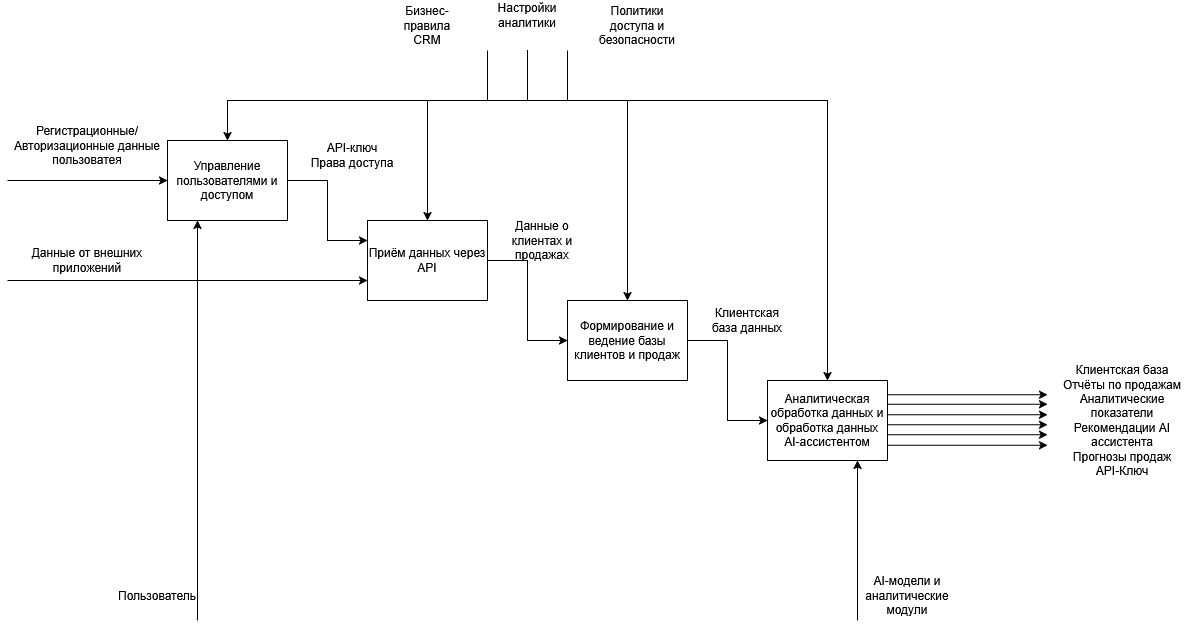

The diagram above was exported from draw.io. Its source (the exported page's mxGraphModel, read from the mxfile embedded in the PNG):
<mxGraphModel dx="1869" dy="543" grid="1" gridSize="10" guides="1" tooltips="1" connect="1" arrows="1" fold="1" page="1" pageScale="1" pageWidth="827" pageHeight="1169" math="0" shadow="0">
  <root>
    <mxCell id="0" />
    <mxCell id="1" parent="0" />
    <mxCell id="HJ5l_imLcQ1kyILEcFN1-18" edge="1" parent="1" source="HJ5l_imLcQ1kyILEcFN1-11" style="edgeStyle=orthogonalEdgeStyle;rounded=0;orthogonalLoop=1;jettySize=auto;html=1;entryX=0;entryY=0.25;entryDx=0;entryDy=0;" target="HJ5l_imLcQ1kyILEcFN1-12">
      <mxGeometry relative="1" as="geometry" />
    </mxCell>
    <mxCell id="HJ5l_imLcQ1kyILEcFN1-11" parent="1" style="rounded=0;whiteSpace=wrap;html=1;" value="Управление пользователями и доступом" vertex="1">
      <mxGeometry height="80" width="120" x="160" y="240" as="geometry" />
    </mxCell>
    <mxCell id="HJ5l_imLcQ1kyILEcFN1-19" edge="1" parent="1" source="HJ5l_imLcQ1kyILEcFN1-12" style="edgeStyle=orthogonalEdgeStyle;rounded=0;orthogonalLoop=1;jettySize=auto;html=1;entryX=0;entryY=0.5;entryDx=0;entryDy=0;" target="HJ5l_imLcQ1kyILEcFN1-13">
      <mxGeometry relative="1" as="geometry" />
    </mxCell>
    <mxCell id="HJ5l_imLcQ1kyILEcFN1-12" parent="1" style="rounded=0;whiteSpace=wrap;html=1;" value="Приём данных через API" vertex="1">
      <mxGeometry height="80" width="120" x="360" y="320" as="geometry" />
    </mxCell>
    <mxCell id="HJ5l_imLcQ1kyILEcFN1-20" edge="1" parent="1" source="HJ5l_imLcQ1kyILEcFN1-13" style="edgeStyle=orthogonalEdgeStyle;rounded=0;orthogonalLoop=1;jettySize=auto;html=1;entryX=0;entryY=0.5;entryDx=0;entryDy=0;" target="HJ5l_imLcQ1kyILEcFN1-14">
      <mxGeometry relative="1" as="geometry" />
    </mxCell>
    <mxCell id="HJ5l_imLcQ1kyILEcFN1-13" parent="1" style="rounded=0;whiteSpace=wrap;html=1;" value="Формирование и ведение базы клиентов и продаж" vertex="1">
      <mxGeometry height="80" width="120" x="560" y="400" as="geometry" />
    </mxCell>
    <mxCell id="HJ5l_imLcQ1kyILEcFN1-14" parent="1" style="rounded=0;whiteSpace=wrap;html=1;" value="Аналитическая обработка данных и обработка данных AI-ассистентом" vertex="1">
      <mxGeometry height="80" width="120" x="760" y="480" as="geometry" />
    </mxCell>
    <mxCell id="HJ5l_imLcQ1kyILEcFN1-16" edge="1" parent="1" style="endArrow=classic;html=1;rounded=0;entryX=0;entryY=0.5;entryDx=0;entryDy=0;" target="HJ5l_imLcQ1kyILEcFN1-11" value="">
      <mxGeometry height="50" relative="1" width="50" as="geometry">
        <mxPoint y="280" as="sourcePoint" />
        <mxPoint x="520" y="380" as="targetPoint" />
      </mxGeometry>
    </mxCell>
    <mxCell id="HJ5l_imLcQ1kyILEcFN1-17" parent="1" style="text;html=1;whiteSpace=wrap;strokeColor=none;fillColor=none;align=center;verticalAlign=middle;rounded=0;" value="Регистрационные/Авторизационные данные пользоватея" vertex="1">
      <mxGeometry height="70" width="160" y="210" as="geometry" />
    </mxCell>
    <mxCell id="HJ5l_imLcQ1kyILEcFN1-22" edge="1" parent="1" style="endArrow=classic;html=1;rounded=0;entryX=0;entryY=0.75;entryDx=0;entryDy=0;" target="HJ5l_imLcQ1kyILEcFN1-12" value="">
      <mxGeometry height="50" relative="1" width="50" as="geometry">
        <mxPoint y="380" as="sourcePoint" />
        <mxPoint x="470" y="390" as="targetPoint" />
      </mxGeometry>
    </mxCell>
    <mxCell id="HJ5l_imLcQ1kyILEcFN1-23" parent="1" style="text;html=1;whiteSpace=wrap;strokeColor=none;fillColor=none;align=center;verticalAlign=middle;rounded=0;" value="Данные от внешних приложений" vertex="1">
      <mxGeometry height="40" width="120" x="20" y="340" as="geometry" />
    </mxCell>
    <mxCell id="HJ5l_imLcQ1kyILEcFN1-24" parent="1" style="text;html=1;whiteSpace=wrap;strokeColor=none;fillColor=none;align=center;verticalAlign=middle;rounded=0;" value="&lt;div&gt;API-ключ&lt;/div&gt;&lt;div&gt;Права доступа&lt;/div&gt;" vertex="1">
      <mxGeometry height="50" width="90" x="300" y="230" as="geometry" />
    </mxCell>
    <mxCell id="HJ5l_imLcQ1kyILEcFN1-25" parent="1" style="text;html=1;whiteSpace=wrap;strokeColor=none;fillColor=none;align=center;verticalAlign=middle;rounded=0;" value="Данные о клиентах и продажах" vertex="1">
      <mxGeometry height="40" width="70" x="500" y="320" as="geometry" />
    </mxCell>
    <mxCell id="HJ5l_imLcQ1kyILEcFN1-31" edge="1" parent="1" style="edgeStyle=none;orthogonalLoop=1;jettySize=auto;html=1;rounded=0;exitX=1;exitY=0.5;exitDx=0;exitDy=0;" value="">
      <mxGeometry relative="1" width="100" as="geometry">
        <Array as="points" />
        <mxPoint x="880" y="514.25" as="sourcePoint" />
        <mxPoint x="1040" y="514.25" as="targetPoint" />
      </mxGeometry>
    </mxCell>
    <mxCell id="HJ5l_imLcQ1kyILEcFN1-32" parent="1" style="text;html=1;whiteSpace=wrap;strokeColor=none;fillColor=none;align=center;verticalAlign=middle;rounded=0;" value="Клиентская база данных" vertex="1">
      <mxGeometry height="40" width="80" x="700" y="400" as="geometry" />
    </mxCell>
    <mxCell id="HJ5l_imLcQ1kyILEcFN1-34" edge="1" parent="1" style="endArrow=classic;html=1;rounded=0;entryX=0.25;entryY=1;entryDx=0;entryDy=0;" target="HJ5l_imLcQ1kyILEcFN1-11" value="">
      <mxGeometry height="50" relative="1" width="50" as="geometry">
        <mxPoint x="190" y="720" as="sourcePoint" />
        <mxPoint x="460" y="520" as="targetPoint" />
      </mxGeometry>
    </mxCell>
    <mxCell id="HJ5l_imLcQ1kyILEcFN1-35" parent="1" style="text;html=1;whiteSpace=wrap;strokeColor=none;fillColor=none;align=center;verticalAlign=middle;rounded=0;" value="Пользователь" vertex="1">
      <mxGeometry height="30" width="60" x="120" y="680" as="geometry" />
    </mxCell>
    <mxCell id="HJ5l_imLcQ1kyILEcFN1-44" edge="1" parent="1" style="edgeStyle=none;orthogonalLoop=1;jettySize=auto;html=1;rounded=0;entryX=0.75;entryY=1;entryDx=0;entryDy=0;" target="HJ5l_imLcQ1kyILEcFN1-14" value="">
      <mxGeometry relative="1" width="100" as="geometry">
        <Array as="points" />
        <mxPoint x="850" y="720" as="sourcePoint" />
        <mxPoint x="940" y="670" as="targetPoint" />
      </mxGeometry>
    </mxCell>
    <mxCell id="HJ5l_imLcQ1kyILEcFN1-45" parent="1" style="text;html=1;whiteSpace=wrap;strokeColor=none;fillColor=none;align=center;verticalAlign=middle;rounded=0;" value="AI-модели и аналитические модули" vertex="1">
      <mxGeometry height="50" width="100" x="850" y="670" as="geometry" />
    </mxCell>
    <mxCell id="HJ5l_imLcQ1kyILEcFN1-47" edge="1" parent="1" style="edgeStyle=orthogonalEdgeStyle;rounded=0;orthogonalLoop=1;jettySize=auto;html=1;entryX=0.5;entryY=0;entryDx=0;entryDy=0;" target="HJ5l_imLcQ1kyILEcFN1-11">
      <mxGeometry relative="1" as="geometry">
        <Array as="points">
          <mxPoint x="520" y="200" />
          <mxPoint x="220" y="200" />
        </Array>
        <mxPoint x="520" y="150" as="sourcePoint" />
      </mxGeometry>
    </mxCell>
    <mxCell id="HJ5l_imLcQ1kyILEcFN1-48" edge="1" parent="1" style="edgeStyle=orthogonalEdgeStyle;rounded=0;orthogonalLoop=1;jettySize=auto;html=1;entryX=0.5;entryY=0;entryDx=0;entryDy=0;" target="HJ5l_imLcQ1kyILEcFN1-12">
      <mxGeometry relative="1" as="geometry">
        <Array as="points">
          <mxPoint x="520" y="200" />
          <mxPoint x="420" y="200" />
        </Array>
        <mxPoint x="520" y="150" as="sourcePoint" />
      </mxGeometry>
    </mxCell>
    <mxCell id="HJ5l_imLcQ1kyILEcFN1-49" edge="1" parent="1" style="edgeStyle=orthogonalEdgeStyle;rounded=0;orthogonalLoop=1;jettySize=auto;html=1;entryX=0.5;entryY=0;entryDx=0;entryDy=0;" target="HJ5l_imLcQ1kyILEcFN1-13">
      <mxGeometry relative="1" as="geometry">
        <Array as="points">
          <mxPoint x="520" y="200" />
          <mxPoint x="620" y="200" />
        </Array>
        <mxPoint x="520" y="150" as="sourcePoint" />
      </mxGeometry>
    </mxCell>
    <mxCell id="HJ5l_imLcQ1kyILEcFN1-50" edge="1" parent="1" style="edgeStyle=orthogonalEdgeStyle;rounded=0;orthogonalLoop=1;jettySize=auto;html=1;entryX=0.5;entryY=0;entryDx=0;entryDy=0;" target="HJ5l_imLcQ1kyILEcFN1-14">
      <mxGeometry relative="1" as="geometry">
        <Array as="points">
          <mxPoint x="520" y="200" />
          <mxPoint x="820" y="200" />
        </Array>
        <mxPoint x="520" y="150" as="sourcePoint" />
      </mxGeometry>
    </mxCell>
    <mxCell id="rqoGvufHD2jg-g3Xq-dD-1" edge="1" parent="1" style="endArrow=none;html=1;rounded=0;entryX=0.75;entryY=1;entryDx=0;entryDy=0;" value="">
      <mxGeometry height="50" relative="1" width="50" as="geometry">
        <mxPoint x="560" y="200" as="sourcePoint" />
        <mxPoint x="560" y="150" as="targetPoint" />
      </mxGeometry>
    </mxCell>
    <mxCell id="rqoGvufHD2jg-g3Xq-dD-2" edge="1" parent="1" style="endArrow=none;html=1;rounded=0;entryX=0.25;entryY=1;entryDx=0;entryDy=0;" value="">
      <mxGeometry height="50" relative="1" width="50" as="geometry">
        <mxPoint x="480" y="200" as="sourcePoint" />
        <mxPoint x="480" y="150" as="targetPoint" />
      </mxGeometry>
    </mxCell>
    <mxCell id="rqoGvufHD2jg-g3Xq-dD-3" parent="1" style="text;html=1;whiteSpace=wrap;strokeColor=none;fillColor=none;align=center;verticalAlign=middle;rounded=0;" value="Бизнес-правила CRM" vertex="1">
      <mxGeometry height="30" width="60" x="390" y="110" as="geometry" />
    </mxCell>
    <mxCell id="rqoGvufHD2jg-g3Xq-dD-4" parent="1" style="text;html=1;whiteSpace=wrap;strokeColor=none;fillColor=none;align=center;verticalAlign=middle;rounded=0;" value="Настройки аналитики" vertex="1">
      <mxGeometry height="30" width="60" x="490" y="100" as="geometry" />
    </mxCell>
    <mxCell id="rqoGvufHD2jg-g3Xq-dD-5" parent="1" style="text;html=1;whiteSpace=wrap;strokeColor=none;fillColor=none;align=center;verticalAlign=middle;rounded=0;" value="&lt;div&gt;Политики доступа и безопасности&lt;/div&gt;" vertex="1">
      <mxGeometry height="30" width="60" x="600" y="110" as="geometry" />
    </mxCell>
    <mxCell id="rqoGvufHD2jg-g3Xq-dD-8" parent="1" style="text;html=1;whiteSpace=wrap;strokeColor=none;fillColor=none;align=center;verticalAlign=middle;rounded=0;" value="&lt;div&gt;Клиентская база&lt;/div&gt;&lt;div&gt;Отчёты по продажам&lt;/div&gt;&lt;div&gt;Аналитические показатели&lt;/div&gt;&lt;div&gt;Рекомендации AI ассистента&lt;/div&gt;&lt;div&gt;Прогнозы продаж&lt;/div&gt;API-Ключ" vertex="1">
      <mxGeometry height="110" width="150" x="1040" y="465" as="geometry" />
    </mxCell>
    <mxCell id="rqoGvufHD2jg-g3Xq-dD-9" edge="1" parent="1" style="edgeStyle=none;orthogonalLoop=1;jettySize=auto;html=1;rounded=0;exitX=1;exitY=0.5;exitDx=0;exitDy=0;" value="">
      <mxGeometry relative="1" width="100" as="geometry">
        <Array as="points" />
        <mxPoint x="880" y="503.75" as="sourcePoint" />
        <mxPoint x="1040" y="503.75" as="targetPoint" />
      </mxGeometry>
    </mxCell>
    <mxCell id="rqoGvufHD2jg-g3Xq-dD-10" edge="1" parent="1" style="edgeStyle=none;orthogonalLoop=1;jettySize=auto;html=1;rounded=0;exitX=1;exitY=0.5;exitDx=0;exitDy=0;" value="">
      <mxGeometry relative="1" width="100" as="geometry">
        <Array as="points" />
        <mxPoint x="880" y="524.25" as="sourcePoint" />
        <mxPoint x="1040" y="524.25" as="targetPoint" />
      </mxGeometry>
    </mxCell>
    <mxCell id="rqoGvufHD2jg-g3Xq-dD-11" edge="1" parent="1" style="edgeStyle=none;orthogonalLoop=1;jettySize=auto;html=1;rounded=0;exitX=1;exitY=0.5;exitDx=0;exitDy=0;" value="">
      <mxGeometry relative="1" width="100" as="geometry">
        <Array as="points" />
        <mxPoint x="880" y="534.25" as="sourcePoint" />
        <mxPoint x="1040" y="534.25" as="targetPoint" />
      </mxGeometry>
    </mxCell>
    <mxCell id="rqoGvufHD2jg-g3Xq-dD-13" edge="1" parent="1" style="edgeStyle=none;orthogonalLoop=1;jettySize=auto;html=1;rounded=0;exitX=1;exitY=0.5;exitDx=0;exitDy=0;" value="">
      <mxGeometry relative="1" width="100" as="geometry">
        <Array as="points" />
        <mxPoint x="880" y="494.25" as="sourcePoint" />
        <mxPoint x="1040" y="494.25" as="targetPoint" />
      </mxGeometry>
    </mxCell>
    <mxCell id="rqoGvufHD2jg-g3Xq-dD-14" edge="1" parent="1" style="edgeStyle=none;orthogonalLoop=1;jettySize=auto;html=1;rounded=0;exitX=1;exitY=0.5;exitDx=0;exitDy=0;" value="">
      <mxGeometry relative="1" width="100" as="geometry">
        <Array as="points" />
        <mxPoint x="880" y="544.75" as="sourcePoint" />
        <mxPoint x="1040" y="544.75" as="targetPoint" />
      </mxGeometry>
    </mxCell>
  </root>
</mxGraphModel>